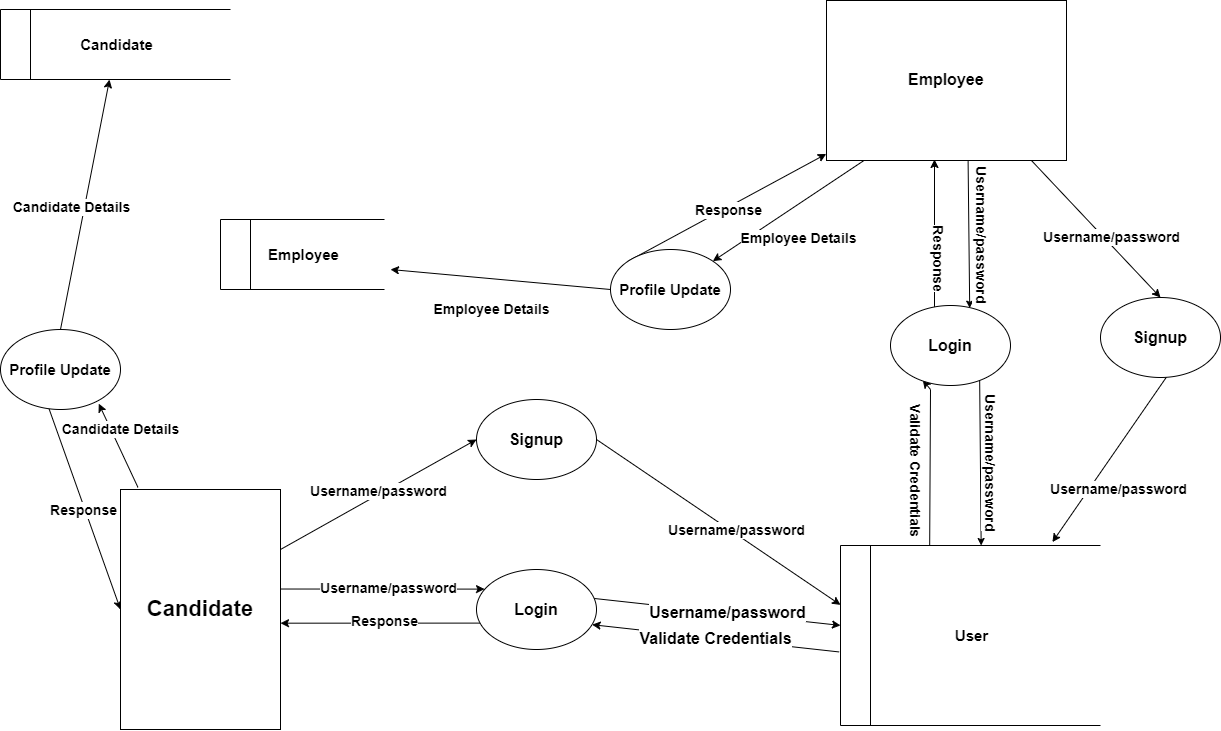

The diagram above was exported from draw.io. Its source (the exported page's mxGraphModel, read from the mxfile embedded in the PNG):
<mxGraphModel dx="2594" dy="1063" grid="0" gridSize="10" guides="1" tooltips="1" connect="1" arrows="1" fold="1" page="0" pageScale="1" pageWidth="827" pageHeight="1169" math="0" shadow="0">
  <root>
    <mxCell id="0" />
    <mxCell id="1" parent="0" />
    <mxCell id="cturjr1TkDAayo1eItlD-15" value="Username/password" style="endArrow=classic;html=1;rounded=0;fontSize=14;exitX=1;exitY=0.25;exitDx=0;exitDy=0;align=center;labelPosition=right;verticalLabelPosition=bottom;verticalAlign=top;textDirection=rtl;fontStyle=1;entryX=0;entryY=0.5;entryDx=0;entryDy=0;" edge="1" parent="1" source="cturjr1TkDAayo1eItlD-1" target="cturjr1TkDAayo1eItlD-14">
      <mxGeometry x="0.0772" y="16" width="50" height="50" relative="1" as="geometry">
        <mxPoint x="-430" y="840" as="sourcePoint" />
        <mxPoint x="-610" y="690" as="targetPoint" />
        <mxPoint as="offset" />
      </mxGeometry>
    </mxCell>
    <mxCell id="cturjr1TkDAayo1eItlD-17" value="Username/password" style="endArrow=classic;html=1;rounded=0;fontSize=14;exitX=1;exitY=0.423;exitDx=0;exitDy=0;align=center;labelPosition=right;verticalLabelPosition=bottom;verticalAlign=top;textDirection=rtl;entryX=0.092;entryY=0.27;entryDx=0;entryDy=0;entryPerimeter=0;exitPerimeter=0;fontStyle=1" edge="1" parent="1">
      <mxGeometry x="0.0772" y="16" width="50" height="50" relative="1" as="geometry">
        <mxPoint x="-503.0000000000001" y="809.52" as="sourcePoint" />
        <mxPoint x="-295.96000000000004" y="809.6000000000001" as="targetPoint" />
        <mxPoint as="offset" />
      </mxGeometry>
    </mxCell>
    <mxCell id="cturjr1TkDAayo1eItlD-20" value="Candidate Details" style="endArrow=classic;html=1;rounded=0;fontSize=14;align=center;labelPosition=center;verticalLabelPosition=middle;verticalAlign=middle;textDirection=rtl;exitX=0.109;exitY=-0.009;exitDx=0;exitDy=0;fontStyle=1;exitPerimeter=0;entryX=0.819;entryY=0.927;entryDx=0;entryDy=0;entryPerimeter=0;" edge="1" parent="1" source="cturjr1TkDAayo1eItlD-1" target="cturjr1TkDAayo1eItlD-18">
      <mxGeometry x="0.2941" y="-9" width="50" height="50" relative="1" as="geometry">
        <mxPoint x="-500" y="850" as="sourcePoint" />
        <mxPoint x="-190" y="840" as="targetPoint" />
        <mxPoint as="offset" />
      </mxGeometry>
    </mxCell>
    <mxCell id="cturjr1TkDAayo1eItlD-25" value="" style="endArrow=classic;html=1;rounded=0;exitX=0.07;exitY=0.67;exitDx=0;exitDy=0;exitPerimeter=0;entryX=1;entryY=0.557;entryDx=0;entryDy=0;entryPerimeter=0;" edge="1" parent="1" source="cturjr1TkDAayo1eItlD-16" target="cturjr1TkDAayo1eItlD-1">
      <mxGeometry width="50" height="50" relative="1" as="geometry">
        <mxPoint x="-196.87999999999988" y="844.3600000000004" as="sourcePoint" />
        <mxPoint x="-510" y="844" as="targetPoint" />
      </mxGeometry>
    </mxCell>
    <mxCell id="cturjr1TkDAayo1eItlD-26" value="Response" style="edgeLabel;html=1;align=center;verticalAlign=middle;resizable=0;points=[];fontStyle=1;fontSize=14;" vertex="1" connectable="0" parent="cturjr1TkDAayo1eItlD-25">
      <mxGeometry x="-0.0012" y="-2" relative="1" as="geometry">
        <mxPoint as="offset" />
      </mxGeometry>
    </mxCell>
    <mxCell id="cturjr1TkDAayo1eItlD-27" value="" style="endArrow=classic;html=1;rounded=0;exitX=0.4;exitY=0.972;exitDx=0;exitDy=0;exitPerimeter=0;entryX=0;entryY=0.5;entryDx=0;entryDy=0;" edge="1" parent="1" source="cturjr1TkDAayo1eItlD-18" target="cturjr1TkDAayo1eItlD-1">
      <mxGeometry width="50" height="50" relative="1" as="geometry">
        <mxPoint x="-297.03999999999996" y="1024" as="sourcePoint" />
        <mxPoint x="-500.0400000000001" y="928.6400000000001" as="targetPoint" />
      </mxGeometry>
    </mxCell>
    <mxCell id="cturjr1TkDAayo1eItlD-28" value="Response" style="edgeLabel;html=1;align=center;verticalAlign=middle;resizable=0;points=[];fontStyle=1;fontSize=14;" vertex="1" connectable="0" parent="cturjr1TkDAayo1eItlD-27">
      <mxGeometry x="-0.0012" y="-2" relative="1" as="geometry">
        <mxPoint as="offset" />
      </mxGeometry>
    </mxCell>
    <mxCell id="cturjr1TkDAayo1eItlD-31" value="Username/password" style="endArrow=classic;html=1;rounded=0;fontSize=16;align=center;labelPosition=right;verticalLabelPosition=bottom;verticalAlign=top;textDirection=rtl;fontStyle=1;exitX=0.968;exitY=0.36;exitDx=0;exitDy=0;exitPerimeter=0;entryX=0;entryY=0.444;entryDx=0;entryDy=0;entryPerimeter=0;" edge="1" parent="1" source="cturjr1TkDAayo1eItlD-16" target="cturjr1TkDAayo1eItlD-3">
      <mxGeometry x="0.0772" y="16" width="50" height="50" relative="1" as="geometry">
        <mxPoint x="-90" y="840" as="sourcePoint" />
        <mxPoint x="-290" y="822" as="targetPoint" />
        <mxPoint as="offset" />
      </mxGeometry>
    </mxCell>
    <mxCell id="cturjr1TkDAayo1eItlD-32" value="Validate Credentials" style="endArrow=classic;html=1;rounded=0;exitX=-0.013;exitY=0.608;exitDx=0;exitDy=0;exitPerimeter=0;entryX=0.997;entryY=0.615;entryDx=0;entryDy=0;entryPerimeter=0;fontSize=16;fontStyle=1" edge="1" parent="1">
      <mxGeometry width="50" height="50" relative="1" as="geometry">
        <mxPoint x="58.61999999999989" y="872.44" as="sourcePoint" />
        <mxPoint x="-188.3599999999999" y="845.1999999999998" as="targetPoint" />
      </mxGeometry>
    </mxCell>
    <mxCell id="cturjr1TkDAayo1eItlD-37" value="Username/password" style="endArrow=classic;html=1;rounded=0;fontSize=14;exitX=1;exitY=0.5;exitDx=0;exitDy=0;align=center;labelPosition=right;verticalLabelPosition=bottom;verticalAlign=top;textDirection=rtl;entryX=0;entryY=0.33;entryDx=0;entryDy=0;entryPerimeter=0;fontStyle=1" edge="1" parent="1" source="cturjr1TkDAayo1eItlD-14" target="cturjr1TkDAayo1eItlD-3">
      <mxGeometry x="0.0772" y="16" width="50" height="50" relative="1" as="geometry">
        <mxPoint x="-240" y="695" as="sourcePoint" />
        <mxPoint x="-40" y="695" as="targetPoint" />
        <mxPoint as="offset" />
      </mxGeometry>
    </mxCell>
    <mxCell id="cturjr1TkDAayo1eItlD-38" value="Candidate Details" style="endArrow=classic;html=1;rounded=0;fontSize=14;align=center;labelPosition=right;verticalLabelPosition=bottom;verticalAlign=top;textDirection=rtl;fontStyle=1;exitX=0.5;exitY=0;exitDx=0;exitDy=0;entryX=0.474;entryY=1.001;entryDx=0;entryDy=0;entryPerimeter=0;" edge="1" parent="1" source="cturjr1TkDAayo1eItlD-18" target="cturjr1TkDAayo1eItlD-59">
      <mxGeometry x="0.0772" y="16" width="50" height="50" relative="1" as="geometry">
        <mxPoint x="-193.62256693051177" y="993.0937911106464" as="sourcePoint" />
        <mxPoint x="-660" y="430" as="targetPoint" />
        <mxPoint as="offset" />
      </mxGeometry>
    </mxCell>
    <mxCell id="cturjr1TkDAayo1eItlD-40" value="Username/password" style="endArrow=classic;html=1;rounded=0;fontSize=14;align=center;labelPosition=right;verticalLabelPosition=bottom;verticalAlign=top;textDirection=rtl;fontStyle=1;entryX=0.5;entryY=0;entryDx=0;entryDy=0;movable=1;resizable=1;rotatable=1;deletable=1;editable=1;locked=0;connectable=1;" edge="1" parent="1" target="cturjr1TkDAayo1eItlD-39">
      <mxGeometry x="0.0772" y="16" width="50" height="50" relative="1" as="geometry">
        <mxPoint x="250" y="380" as="sourcePoint" />
        <mxPoint x="-480" y="170" as="targetPoint" />
        <mxPoint as="offset" />
      </mxGeometry>
    </mxCell>
    <mxCell id="cturjr1TkDAayo1eItlD-41" value="Username/password" style="endArrow=classic;html=1;rounded=0;fontSize=14;exitX=-0.004;exitY=0.59;exitDx=0;exitDy=0;align=center;labelPosition=center;verticalLabelPosition=middle;verticalAlign=middle;textDirection=vertical-rl;entryX=0.66;entryY=0.032;entryDx=0;entryDy=0;entryPerimeter=0;exitPerimeter=0;fontStyle=1;movable=1;resizable=1;rotatable=1;deletable=1;editable=1;locked=0;connectable=1;endSize=5;" edge="1" parent="1" source="cturjr1TkDAayo1eItlD-48" target="cturjr1TkDAayo1eItlD-49">
      <mxGeometry x="0.3406" y="11" width="50" height="50" relative="1" as="geometry">
        <mxPoint x="188.48000000000002" y="400" as="sourcePoint" />
        <mxPoint x="189.79999999999995" y="563.28" as="targetPoint" />
        <mxPoint as="offset" />
      </mxGeometry>
    </mxCell>
    <mxCell id="cturjr1TkDAayo1eItlD-43" value="Employee Details" style="endArrow=classic;html=1;rounded=0;fontSize=14;align=center;labelPosition=right;verticalLabelPosition=bottom;verticalAlign=top;textDirection=rtl;fontStyle=1;movable=1;resizable=1;rotatable=1;deletable=1;editable=1;locked=0;connectable=1;" edge="1" parent="1" target="cturjr1TkDAayo1eItlD-42">
      <mxGeometry x="0.0772" y="16" width="50" height="50" relative="1" as="geometry">
        <mxPoint x="100" y="370" as="sourcePoint" />
        <mxPoint x="-60" y="320" as="targetPoint" />
        <mxPoint as="offset" />
      </mxGeometry>
    </mxCell>
    <mxCell id="cturjr1TkDAayo1eItlD-44" value="" style="endArrow=classic;html=1;rounded=0;movable=1;resizable=1;rotatable=1;deletable=1;editable=1;locked=0;connectable=1;" edge="1" parent="1">
      <mxGeometry width="50" height="50" relative="1" as="geometry">
        <mxPoint x="154" y="577" as="sourcePoint" />
        <mxPoint x="154" y="380" as="targetPoint" />
      </mxGeometry>
    </mxCell>
    <mxCell id="cturjr1TkDAayo1eItlD-45" value="Response" style="edgeLabel;html=1;align=center;verticalAlign=middle;resizable=0;points=[];fontStyle=1;fontSize=14;textDirection=vertical-rl;movable=0;rotatable=0;deletable=0;editable=0;locked=1;connectable=0;" vertex="1" connectable="0" parent="cturjr1TkDAayo1eItlD-44">
      <mxGeometry x="-0.0012" y="-2" relative="1" as="geometry">
        <mxPoint as="offset" />
      </mxGeometry>
    </mxCell>
    <mxCell id="cturjr1TkDAayo1eItlD-46" value="" style="endArrow=classic;html=1;rounded=0;exitX=0;exitY=0;exitDx=0;exitDy=0;movable=1;resizable=1;rotatable=1;deletable=1;editable=1;locked=0;connectable=1;entryX=0.041;entryY=-0.005;entryDx=0;entryDy=0;entryPerimeter=0;" edge="1" parent="1" source="cturjr1TkDAayo1eItlD-42">
      <mxGeometry width="50" height="50" relative="1" as="geometry">
        <mxPoint x="-65.75999999999999" y="508.36" as="sourcePoint" />
        <mxPoint x="45.799999999999955" y="374.43999999999994" as="targetPoint" />
      </mxGeometry>
    </mxCell>
    <mxCell id="cturjr1TkDAayo1eItlD-47" value="Response" style="edgeLabel;html=1;align=center;verticalAlign=middle;resizable=0;points=[];fontStyle=1;fontSize=14;movable=0;rotatable=0;deletable=0;editable=0;locked=1;connectable=0;" vertex="1" connectable="0" parent="cturjr1TkDAayo1eItlD-46">
      <mxGeometry x="-0.0012" y="-2" relative="1" as="geometry">
        <mxPoint as="offset" />
      </mxGeometry>
    </mxCell>
    <mxCell id="cturjr1TkDAayo1eItlD-53" value="Username/password" style="endArrow=classic;html=1;rounded=0;fontSize=14;exitX=0.556;exitY=0.981;exitDx=0;exitDy=0;align=center;labelPosition=right;verticalLabelPosition=bottom;verticalAlign=top;textDirection=rtl;entryX=0.815;entryY=-0.019;entryDx=0;entryDy=0;entryPerimeter=0;fontStyle=1;exitPerimeter=0;" edge="1" parent="1" source="cturjr1TkDAayo1eItlD-39" target="cturjr1TkDAayo1eItlD-3">
      <mxGeometry x="0.0772" y="16" width="50" height="50" relative="1" as="geometry">
        <mxPoint x="-174" y="670" as="sourcePoint" />
        <mxPoint x="70" y="809" as="targetPoint" />
        <mxPoint as="offset" />
      </mxGeometry>
    </mxCell>
    <mxCell id="cturjr1TkDAayo1eItlD-55" value="Username/password" style="endArrow=classic;html=1;rounded=0;fontSize=14;exitX=0.743;exitY=0.932;exitDx=0;exitDy=0;align=center;labelPosition=right;verticalLabelPosition=bottom;verticalAlign=middle;textDirection=vertical-lr;entryX=0.541;entryY=0;entryDx=0;entryDy=0;entryPerimeter=0;fontStyle=1;exitPerimeter=0;strokeColor=default;fontFamily=Helvetica;fontColor=default;labelBackgroundColor=default;endSize=5;" edge="1" parent="1" source="cturjr1TkDAayo1eItlD-49" target="cturjr1TkDAayo1eItlD-3">
      <mxGeometry x="0.2997" y="9" width="50" height="50" relative="1" as="geometry">
        <mxPoint x="400" y="597" as="sourcePoint" />
        <mxPoint x="311" y="749" as="targetPoint" />
        <mxPoint as="offset" />
      </mxGeometry>
    </mxCell>
    <mxCell id="cturjr1TkDAayo1eItlD-56" value="Validate Credentials" style="endArrow=classic;html=1;rounded=0;exitX=0.343;exitY=-0.002;exitDx=0;exitDy=0;exitPerimeter=0;entryX=0.268;entryY=0.929;entryDx=0;entryDy=0;entryPerimeter=0;fontSize=14;fontStyle=1;textDirection=vertical-rl;spacing=5;labelPosition=left;verticalLabelPosition=middle;align=right;verticalAlign=middle;" edge="1" parent="1" source="cturjr1TkDAayo1eItlD-3" target="cturjr1TkDAayo1eItlD-49">
      <mxGeometry x="-0.4092" y="2" width="50" height="50" relative="1" as="geometry">
        <mxPoint x="67" y="878" as="sourcePoint" />
        <mxPoint x="-180.3599999999999" y="858.1999999999998" as="targetPoint" />
        <Array as="points">
          <mxPoint x="150" y="610" />
        </Array>
        <mxPoint as="offset" />
      </mxGeometry>
    </mxCell>
    <mxCell id="cturjr1TkDAayo1eItlD-57" value="Employee Details" style="endArrow=classic;html=1;rounded=0;fontSize=14;align=center;labelPosition=right;verticalLabelPosition=bottom;verticalAlign=top;textDirection=rtl;fontStyle=1;movable=1;resizable=1;rotatable=1;deletable=1;editable=1;locked=0;connectable=1;exitX=0;exitY=0.5;exitDx=0;exitDy=0;" edge="1" parent="1" source="cturjr1TkDAayo1eItlD-42">
      <mxGeometry x="0.0772" y="16" width="50" height="50" relative="1" as="geometry">
        <mxPoint x="-18.774979578487773" y="579.413595319276" as="sourcePoint" />
        <mxPoint x="-390" y="490" as="targetPoint" />
        <mxPoint as="offset" />
      </mxGeometry>
    </mxCell>
    <mxCell id="cturjr1TkDAayo1eItlD-48" value="Employee" style="rounded=0;whiteSpace=wrap;html=1;rotation=-90;labelPosition=center;verticalLabelPosition=middle;align=center;verticalAlign=middle;fontStyle=1;fontSize=16;textDirection=vertical-rl;" vertex="1" parent="1">
      <mxGeometry x="86" y="181" width="160" height="240" as="geometry" />
    </mxCell>
    <mxCell id="cturjr1TkDAayo1eItlD-42" value="Profile Update" style="ellipse;whiteSpace=wrap;html=1;fontSize=15;movable=1;resizable=1;rotatable=1;deletable=1;editable=1;locked=0;connectable=1;fontStyle=1" vertex="1" parent="1">
      <mxGeometry x="-170" y="470" width="120" height="80" as="geometry" />
    </mxCell>
    <mxCell id="cturjr1TkDAayo1eItlD-49" value="Login" style="ellipse;whiteSpace=wrap;html=1;fontSize=16;fontStyle=1" vertex="1" parent="1">
      <mxGeometry x="110" y="526" width="120" height="80" as="geometry" />
    </mxCell>
    <mxCell id="cturjr1TkDAayo1eItlD-39" value="Signup" style="ellipse;whiteSpace=wrap;html=1;fontSize=16;fontStyle=1" vertex="1" parent="1">
      <mxGeometry x="320" y="518" width="120" height="80" as="geometry" />
    </mxCell>
    <mxCell id="cturjr1TkDAayo1eItlD-3" value="User" style="html=1;dashed=0;whiteSpace=wrap;shape=mxgraph.dfd.dataStoreID;align=center;spacingLeft=3;points=[[0,0],[0.5,0],[1,0],[0,0.5],[1,0.5],[0,1],[0.5,1],[1,1]];fontSize=15;fontStyle=1" vertex="1" parent="1">
      <mxGeometry x="60" y="766" width="260" height="180" as="geometry" />
    </mxCell>
    <mxCell id="cturjr1TkDAayo1eItlD-16" value="Login" style="ellipse;whiteSpace=wrap;html=1;fontSize=16;fontStyle=1" vertex="1" parent="1">
      <mxGeometry x="-304" y="790" width="120" height="80" as="geometry" />
    </mxCell>
    <mxCell id="cturjr1TkDAayo1eItlD-14" value="Signup" style="ellipse;whiteSpace=wrap;html=1;fontSize=16;fontStyle=1" vertex="1" parent="1">
      <mxGeometry x="-304" y="620" width="120" height="80" as="geometry" />
    </mxCell>
    <mxCell id="cturjr1TkDAayo1eItlD-18" value="Profile Update" style="ellipse;whiteSpace=wrap;html=1;fontSize=15;movable=1;resizable=1;rotatable=1;deletable=1;editable=1;locked=0;connectable=1;fontStyle=1" vertex="1" parent="1">
      <mxGeometry x="-780" y="550" width="120" height="80" as="geometry" />
    </mxCell>
    <mxCell id="cturjr1TkDAayo1eItlD-1" value="&lt;font style=&quot;font-size: 22px;&quot;&gt;Candidate&lt;/font&gt;" style="rounded=0;whiteSpace=wrap;html=1;fontStyle=1" vertex="1" parent="1">
      <mxGeometry x="-660" y="710" width="160" height="240" as="geometry" />
    </mxCell>
    <mxCell id="cturjr1TkDAayo1eItlD-59" value="Candidate" style="html=1;dashed=0;whiteSpace=wrap;shape=mxgraph.dfd.dataStoreID;align=center;spacingLeft=3;points=[[0,0],[0.5,0],[1,0],[0,0.5],[1,0.5],[0,1],[0.5,1],[1,1]];fontSize=15;fontStyle=1" vertex="1" parent="1">
      <mxGeometry x="-780" y="230" width="230" height="70" as="geometry" />
    </mxCell>
    <mxCell id="cturjr1TkDAayo1eItlD-61" value="Employee" style="html=1;dashed=0;whiteSpace=wrap;shape=mxgraph.dfd.dataStoreID;align=center;spacingLeft=3;points=[[0,0],[0.5,0],[1,0],[0,0.5],[1,0.5],[0,1],[0.5,1],[1,1]];fontSize=15;fontStyle=1" vertex="1" parent="1">
      <mxGeometry x="-560" y="440" width="164" height="70" as="geometry" />
    </mxCell>
  </root>
</mxGraphModel>